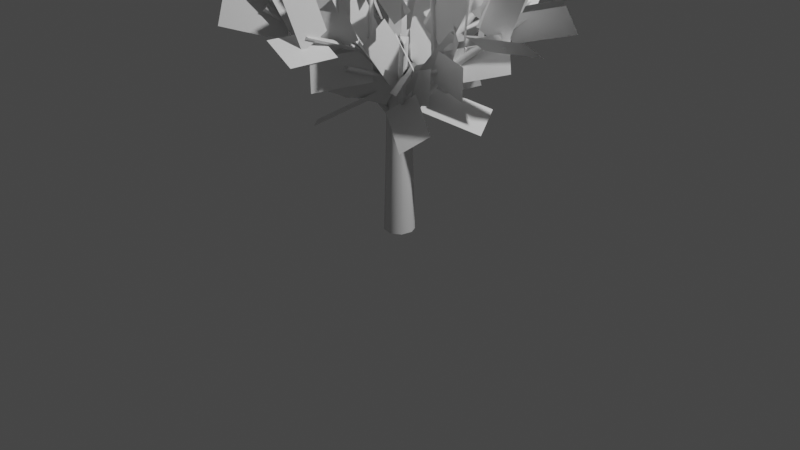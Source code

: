 # Source: tree.blend  (saved by Blender 3.6.14; exported with 4.5.12 LTS)
import bpy
from mathutils import Matrix  # noqa: F401  (used for matrix-valued properties, if any)

bpy.ops.wm.read_factory_settings(use_empty=True)
scene = bpy.context.scene
scene.name = 'Scene'

# ---- collections
col_collection = bpy.data.collections.new('Collection'); scene.collection.children.link(col_collection)

# ---- materials (node trees are filled in below, after node groups)
mat_material_002 = bpy.data.materials.new('Material.002')
mat_material_002.use_transparent_shadow = False
mat_material_002.roughness = 0.5

# ---- node groups
ng_auto_smooth = bpy.data.node_groups.new('Auto Smooth', 'GeometryNodeTree')
_s = ng_auto_smooth.interface.new_socket(name='Geometry', in_out='OUTPUT', socket_type='NodeSocketGeometry')
_s = ng_auto_smooth.interface.new_socket(name='Geometry', in_out='INPUT', socket_type='NodeSocketGeometry')
_s = ng_auto_smooth.interface.new_socket(name='Angle', in_out='INPUT', socket_type='NodeSocketFloat')
_s.subtype = 'ANGLE'
_s.min_value = 0.0
_s.max_value = 3.142
ng_auto_smooth.is_modifier = True
_N = ng_auto_smooth.nodes; _L = ng_auto_smooth.links
n0 = _N.new('NodeGroupOutput'); n0.name = 'Group Output'; n0.location = (480, -100)
n1 = _N.new('NodeGroupInput'); n1.name = 'Group Input'; n1.location = (-420, -300)
n2 = _N.new('NodeGroupInput'); n2.name = 'Group Input.001'; n2.location = (-60, -100)
n3 = _N.new('GeometryNodeSetShadeSmooth'); n3.name = 'Set Shade Smooth'; n3.location = (120, -100)
n3.domain = 'EDGE'
n4 = _N.new('GeometryNodeSetShadeSmooth'); n4.name = 'Set Shade Smooth.001'; n4.location = (300, -100)
n5 = _N.new('GeometryNodeInputMeshEdgeAngle'); n5.name = 'Edge Angle'; n5.location = (-420, -220)
n6 = _N.new('GeometryNodeInputEdgeSmooth'); n6.name = 'Is Edge Smooth'; n6.location = (-60, -160)
n7 = _N.new('GeometryNodeInputShadeSmooth'); n7.name = 'Is Face Smooth'; n7.location = (-240, -340)
n8 = _N.new('FunctionNodeBooleanMath'); n8.name = 'Boolean Math'; n8.location = (-60, -220)
n9 = _N.new('FunctionNodeCompare'); n9.name = 'Compare'; n9.location = (-240, -180)
n9.operation = 'LESS_EQUAL'
_L.new(n5.outputs[0], n9.inputs[0])
_L.new(n4.outputs[0], n0.inputs[0])
_L.new(n1.outputs[1], n9.inputs[1])
_L.new(n9.outputs[0], n8.inputs[0])
_L.new(n7.outputs[0], n8.inputs[1])
_L.new(n2.outputs[0], n3.inputs[0])
_L.new(n6.outputs[0], n3.inputs[1])
_L.new(n3.outputs[0], n4.inputs[0])
_L.new(n8.outputs[0], n3.inputs[2])
n0.is_active_output = True

# ---- material node trees
mat_material_002.use_nodes = True; mat_material_002.node_tree.nodes.clear()
_N = mat_material_002.node_tree.nodes; _L = mat_material_002.node_tree.links
n0 = _N.new('ShaderNodeBsdfPrincipled'); n0.name = 'Principled BSDF'; n0.location = (0, 300)
n0.distribution = 'GGX'
n0.subsurface_method = 'RANDOM_WALK_SKIN'
n0.inputs[3].default_value = 1.45
n0.inputs[27].default_value = (0.0, 0.0, 0.0, 1.0)
n0.inputs[28].default_value = 1.0
n1 = _N.new('ShaderNodeOutputMaterial'); n1.name = 'Material Output'; n1.location = (280, 300)
_L.new(n0.outputs[0], n1.inputs[0])
n1.is_active_output = True

# ---- world
world_world = bpy.data.worlds.new('World'); scene.world = world_world
world_world.use_nodes = True; world_world.node_tree.nodes.clear()
_N = world_world.node_tree.nodes; _L = world_world.node_tree.links
n0 = _N.new('ShaderNodeOutputWorld'); n0.name = 'World Output'; n0.location = (300, 300)
n1 = _N.new('ShaderNodeBackground'); n1.name = 'Background'; n1.location = (10, 300)
n1.inputs[0].default_value = (0.05088, 0.05088, 0.05088, 1.0)
_L.new(n1.outputs[0], n0.inputs[0])
n0.is_active_output = True
world_world.color = (0.05088, 0.05088, 0.05088)
world_world.use_sun_shadow = False
world_world.sun_shadow_jitter_overblur = 0.0

# ---- cameras
cam_camera = bpy.data.cameras.new('Camera')
cam_camera.clip_end = 100.0
cam_camera.ortho_scale = 7.314

# ---- lights
light_light = bpy.data.lights.new('Light', 'POINT')
light_light.transmission_factor = 0.0
light_light.energy = 1000.0
light_light.shadow_soft_size = 0.1
light_light.shadow_maximum_resolution = 0.006
light_light.use_absolute_resolution = True

# ---- meshes
me_cylinder_002 = bpy.data.meshes.new('Cylinder.002')
me_cylinder_002.from_pydata([(-0.07525, 1.086, -0.03502), (-0.6272, 1.89, -0.04085), (-0.01736, 1.127, -0.005835), (-0.5776, 1.924, 0.005837), (-0.06698, 1.092, 0.04085), (-0.6355, 1.884, 0.03502), (-0.438, 1.681, -0.03668), (-1.234, 2.245, -0.03668), (-1.198, 2.291, -0.0214), (-0.4283, 1.693, 0.0214), (-1.208, 2.278, 0.03668), (-0.464, 1.647, 0.03668), (-1.244, 2.232, 0.0214), (-0.4737, 1.635, -0.0214), (0.05225, 1.368, -0.04012), (0.6969, 2.099, -0.03668), (0.1015, 1.325, 1e-06), (0.7476, 2.054, 1e-06), (0.057, 1.364, 0.04085), (0.6926, 2.103, 0.03502), (0.4552, 1.814, -0.02982), (0.4455, 2.54, -0.02982), (0.5039, 1.817, 0.0), (0.4408, 2.539, 0.03036), (0.4599, 1.815, 0.03036), (0.3969, 2.537, 0.0), (0.5968, 1.925, -0.03181), (1.267, 2.2, -0.02727), (0.6067, 1.899, 0.01591), (1.285, 2.153, 0.0), (1.265, 2.204, 0.02603), (0.585, 1.955, 0.004337), (-0.7406, 1.916, -0.01591), (-0.8501, 2.46, -0.01591), (-0.7952, 2.463, -0.01591), (-0.8102, 2.462, 0.03037), (-0.7806, 1.914, 0.03037), (-0.7956, 1.913, -0.01591), (-0.2858, 1.484, -0.01591), (-0.3512, 2.035, -0.01591), (-0.2962, 2.033, -0.01591), (-0.3112, 2.034, 0.03037), (-0.3258, 1.485, 0.03037), (-0.3408, 1.485, -0.01591), (0.2843, 1.562, -0.02603), (0.7806, 1.804, -0.02727), (0.7976, 1.757, 0.0), (0.2829, 1.566, 0.02727), (0.7791, 1.808, 0.02603), (0.2658, 1.613, 0.0), (0.134, 1.089, 0.001365), (0.6224, 1.913, -0.1836), (0.06961, 1.126, -0.01717), (0.5986, 1.909, -0.2612), (0.1004, 1.092, -0.07253), (0.6583, 1.875, -0.2401), (0.4749, 1.681, -0.1314), (1.219, 2.245, -0.4134), (1.181, 2.291, -0.415), (0.4452, 1.693, -0.1823), (1.169, 2.278, -0.4728), (0.4732, 1.647, -0.2092), (1.208, 2.232, -0.4711), (0.5029, 1.635, -0.1584), (0.002293, 1.353, 0.05409), (-0.5807, 2.109, 0.252), (-0.04648, 1.328, 0.003917), (-0.6328, 2.06, 0.2717), (-0.6407, 2.074, 0.2081), (0.01585, 1.381, -0.003046), (-0.3629, 1.814, 0.1785), (-0.3169, 2.537, 0.1462), (-0.4215, 1.818, 0.1642), (-0.3684, 2.54, 0.1657), (-0.3707, 2.539, 0.1171), (-0.3845, 1.815, 0.1257), (-0.4895, 1.941, 0.2264), (-1.123, 2.2, 0.4636), (-0.5164, 1.895, 0.2048), (-1.149, 2.153, 0.4445), (-0.5124, 1.936, 0.1708), (-1.14, 2.204, 0.4132), (0.7505, 1.916, -0.258), (0.8529, 2.46, -0.2968), (0.8015, 2.463, -0.2774), (0.7992, 2.462, -0.3259), (0.7715, 1.914, -0.3155), (0.8019, 1.913, -0.2775), (0.3252, 1.484, -0.09695), (0.3864, 2.035, -0.1201), (0.3237, 2.033, -0.1304), (0.3462, 1.485, -0.1544), (0.3766, 1.485, -0.1164), (-0.2104, 1.555, 0.1059), (-0.6683, 1.816, 0.2793), (-0.6858, 1.764, 0.2859), (-0.6974, 1.778, 0.2408), (-0.214, 1.593, 0.05779), (-0.1929, 1.607, 0.09925), (0.04931, 1.112, 0.07404), (0.4622, 1.915, 0.4404), (0.09413, 1.117, 0.01227), (0.5192, 1.909, 0.3897), (0.1174, 1.077, 0.07278), (0.5247, 1.874, 0.4577), (0.3529, 1.664, 0.3519), (0.9165, 2.283, 0.8522), (0.3625, 1.697, 0.3028), (0.9673, 2.278, 0.8015), (0.4104, 1.664, 0.2885), (0.4009, 1.631, 0.3376), (0.9733, 2.225, 0.8565), (-0.04049, 1.339, -0.01298), (-0.5204, 2.069, -0.4434), (-0.01033, 1.328, -0.06403), (-0.4678, 2.071, -0.4993), (0.03236, 1.367, -0.04597), (-0.4523, 2.114, -0.4436), (0.002193, 1.377, 0.005081), (-0.3098, 1.814, -0.2663), (-0.2995, 2.539, -0.2563), (-0.3258, 1.817, -0.3211), (-0.2625, 2.54, -0.304), (-0.2728, 1.815, -0.3141), (-0.2465, 2.537, -0.2493), (-0.4101, 1.941, -0.3572), (-0.9094, 2.2, -0.8133), (-0.403, 1.895, -0.3911), (-0.9045, 2.153, -0.8456), (-0.3709, 1.936, -0.403), (-0.8725, 2.204, -0.8517), (0.5856, 1.916, 0.5265), (0.6667, 2.46, 0.6), (0.626, 2.463, 0.5631), (0.6682, 2.462, 0.5389), (0.6463, 1.914, 0.519), (0.6263, 1.913, 0.5634), (0.2486, 1.484, 0.221), (0.2971, 2.035, 0.265), (0.2563, 2.033, 0.228), (0.2985, 2.034, 0.2038), (0.3093, 1.485, 0.2136), (0.2894, 1.485, 0.258), (-0.1804, 1.566, -0.1525), (-0.5472, 1.808, -0.4866), (-0.5434, 1.757, -0.5184), (-0.1456, 1.562, -0.1929), (-0.5125, 1.804, -0.5271), (-0.1494, 1.614, -0.1612), (-0.05565, 1.086, 0.06891), (-0.3244, 1.915, 0.5095), (-0.000587, 1.127, 0.03467), (-0.2639, 1.909, 0.5561), (0.01343, 1.092, 0.1014), (-0.3296, 1.874, 0.5741), (-0.246, 1.681, 0.3777), (-0.659, 2.261, 1.043), (-0.6089, 2.295, 1.043), (-0.1913, 1.693, 0.3997), (-0.1969, 1.647, 0.4381), (-0.5859, 2.261, 1.088), (-0.636, 2.228, 1.088), (-0.2515, 1.635, 0.4162), (0.009267, 1.37, -0.03751), (0.3616, 2.071, -0.6183), (0.06783, 1.322, -0.06628), (0.4251, 2.067, -0.5847), (0.07274, 1.367, -0.003883), (0.3665, 2.115, -0.5559), (0.2444, 1.816, -0.408), (0.2093, 2.539, -0.3593), (0.2571, 2.541, -0.3683), (0.2921, 1.817, -0.3839), (0.2357, 2.537, -0.311), (0.2416, 1.813, -0.3511), (0.2955, 1.941, -0.4968), (0.6525, 2.174, -1.083), (0.3301, 1.895, -0.4963), (0.7048, 2.169, -1.053), (0.3478, 1.936, -0.4669), (0.6702, 2.215, -1.054), (-0.4017, 1.916, 0.6511), (-0.4476, 2.46, 0.7287), (-0.3971, 2.463, 0.6959), (-0.3539, 1.916, 0.6752), (-0.3998, 2.461, 0.7528), (-0.4045, 1.913, 0.708), (-0.1615, 1.484, 0.2597), (-0.1866, 2.034, 0.2985), (-0.1372, 2.033, 0.2699), (-0.1183, 1.484, 0.2912), (-0.1433, 2.034, 0.3299), (-0.1676, 1.485, 0.3197), (0.1375, 1.566, -0.2328), (0.3969, 1.808, -0.6558), (0.4288, 1.757, -0.658), (0.1837, 1.562, -0.2063), (0.4432, 1.804, -0.6293), (0.1519, 1.613, -0.204), (0.06013, 1.112, -0.07096), (-0.007009, 1.887, -0.6585), (-0.01713, 1.921, -0.6095), (-0.01984, 1.115, -0.05719), (-0.07627, 1.911, -0.6162), (0.01435, 1.077, -0.1148), (-0.06615, 1.878, -0.6652), (0.01822, 1.664, -0.4804), (-0.07128, 2.245, -1.258), (-0.02157, 1.697, -0.45), (-0.08268, 2.291, -1.221), (-0.1415, 2.278, -1.225), (-0.06689, 1.664, -0.4713), (-0.0271, 1.631, -0.5017), (-0.1301, 2.232, -1.262), (0.07309, 1.341, 0.05007), (0.1366, 2.067, 0.6978), (-0.006915, 1.337, 0.06342), (0.06486, 2.071, 0.7011), (0.02774, 1.381, 0.0102), (0.09593, 2.115, 0.6467), (0.09947, 1.815, 0.4238), (0.09734, 2.54, 0.4156), (0.08181, 1.818, 0.4742), (0.0439, 2.54, 0.417), (0.04255, 1.814, 0.4284), (0.06567, 2.536, 0.3643), (0.1189, 1.925, 0.5626), (0.1909, 2.186, 1.234), (0.07252, 1.899, 0.5775), (0.1445, 2.16, 1.249), (0.1326, 2.204, 1.233), (0.08171, 1.955, 0.5548), (-0.03938, 1.916, -0.7655), (-0.05104, 2.46, -0.8744), (-0.04519, 2.463, -0.8198), (-0.09279, 2.462, -0.8298), (-0.08964, 1.914, -0.8003), (-0.04523, 1.913, -0.8202), (0.01834, 1.484, -0.3218), (0.01467, 2.034, -0.3678), (-0.007114, 2.033, -0.3151), (-0.03511, 1.484, -0.3204), (-0.03879, 2.034, -0.3664), (-0.01333, 1.485, -0.3731), (0.08095, 1.566, 0.2509), (0.1326, 1.808, 0.7445), (0.1087, 1.757, 0.7656), (0.02811, 1.562, 0.2581), (0.07974, 1.804, 0.7516), (0.05202, 1.614, 0.2369), (0.0305, -0.1026, -0.1533), (0.0, 2.147, -0.09294), (0.1127, -0.1026, -0.1127), (0.06923, 2.147, -0.06923), (0.1533, -0.1026, -0.0305), (0.09294, 2.147, 0.0), (0.13, -0.1026, 0.08686), (0.06923, 2.147, 0.06923), (0.0305, -0.1026, 0.1533), (0.0, 2.147, 0.09294), (-0.08686, -0.1026, 0.13), (-0.06923, 2.147, 0.06923), (-0.1533, -0.1026, 0.0305), (-0.09294, 2.147, 0.0), (-0.1473, -0.1026, -0.061), (-0.08686, -0.1026, -0.13), (-0.06923, 2.147, -0.06923), (-0.4631, 1.537, -0.07538), (-0.2862, 1.731, 0.1216), (-0.7072, 2.044, -0.356), (-0.5303, 2.238, -0.159), (-0.3844, 1.966, -0.148), (-0.1643, 2.047, 0.08173), (-0.6599, 2.528, -0.08173), (-0.4398, 2.609, 0.148), (-0.2312, 1.259, -0.1464), (-0.235, 1.432, 0.1322), (-0.8189, 1.066, -0.03428), (-0.8228, 1.239, 0.2443), (-0.5017, 1.541, -0.1112), (-0.4101, 1.8, 0.06804), (-1.102, 1.723, -0.06804), (-1.01, 1.983, 0.1112), (-1.054, 1.957, 0.08185), (-0.9699, 2.239, -0.065), (-1.658, 2.129, 0.065), (-1.575, 2.41, -0.08185), (-1.007, 2.003, 0.1213), (-0.7424, 2.103, -0.04461), (-1.269, 2.569, 0.04461), (-1.004, 2.669, -0.1213), (-0.9088, 2.407, 0.06022), (-0.6713, 2.225, -0.07476), (-0.7294, 2.899, -0.2876), (-0.4919, 2.717, -0.4226), (0.3357, 2.064, 0.0), (0.6185, 1.898, 0.0), (0.6553, 2.606, 0.0), (0.938, 2.439, 0.0), (0.7306, 2.055, -0.1094), (0.9434, 1.932, 0.1084), (0.9151, 2.637, 0.03892), (1.128, 2.515, 0.2567), (1.013, 2.186, 0.0), (1.317, 2.061, 0.0), (1.253, 2.767, 0.0), (1.557, 2.642, 0.0), (0.1382, 1.585, -0.0588), (0.2134, 1.278, 0.02686), (0.6556, 1.793, 0.2321), (0.7308, 1.485, 0.3178), (0.4433, 1.899, -0.01189), (0.4405, 1.571, -0.01294), (1.032, 1.893, 0.208), (1.03, 1.565, 0.2069), (0.9978, 2.152, 0.1611), (0.995, 1.963, -0.107), (1.621, 2.219, 0.107), (1.618, 2.03, -0.1611), (-0.1571, 1.454, -0.164), (0.01835, 1.511, 0.1076), (-0.4273, 2.019, -0.1076), (-0.2518, 2.076, 0.164), (0.512, 1.537, -0.1041), (0.2768, 1.731, -0.2256), (0.8397, 2.044, 0.07185), (0.6046, 2.238, -0.04968), (0.4642, 1.966, -0.008339), (0.177, 2.047, -0.1452), (0.6984, 2.528, -0.1679), (0.4112, 2.609, -0.3048), (0.3203, 1.259, 0.04447), (0.2253, 1.432, -0.2175), (0.8303, 1.066, -0.2686), (0.7352, 1.239, -0.5305), (0.5608, 1.541, -0.08428), (0.4117, 1.8, -0.2195), (1.107, 1.723, -0.3372), (0.9578, 1.983, -0.4725), (1.009, 1.957, -0.4603), (0.9823, 2.239, -0.2933), (1.58, 2.129, -0.6587), (1.554, 2.41, -0.4917), (0.9515, 2.003, -0.4809), (0.7624, 2.103, -0.2318), (1.224, 2.569, -0.5019), (1.034, 2.669, -0.2528), (0.8809, 2.407, -0.3888), (0.7065, 2.225, -0.1784), (0.8363, 2.899, -1e-06), (0.6619, 2.717, 0.2104), (-0.2617, 2.064, 0.1083), (-0.5261, 1.898, 0.2084), (-0.5605, 2.606, 0.2215), (-0.825, 2.439, 0.3216), (-0.3252, 2.407, -0.03203), (-0.4686, 2.322, 0.2508), (-0.4184, 3.014, 0.1036), (-0.5618, 2.928, 0.3864), (-0.2223, 2.267, 0.09336), (-0.4911, 2.426, 0.1952), (0.0617, 2.818, -0.01417), (-0.2072, 2.976, 0.08765), (-0.5922, 2.055, 0.3505), (-0.8683, 1.932, 0.2222), (-0.8173, 2.637, 0.2771), (-1.093, 2.515, 0.1488), (-0.8952, 2.186, 0.3482), (-1.179, 2.061, 0.4557), (-1.12, 2.767, 0.4332), (-1.403, 2.642, 0.5407), (-0.05613, 1.585, 0.09333), (-0.1568, 1.278, 0.03986), (-0.643, 1.793, 0.004505), (-0.7437, 1.485, -0.04896), (-0.3581, 1.899, 0.1575), (-0.3551, 1.571, 0.1575), (-0.9868, 1.893, 0.1605), (-0.9838, 1.565, 0.1605), (-0.9379, 2.152, 0.1921), (-0.8403, 1.963, 0.4419), (-1.501, 2.219, 0.4633), (-1.404, 2.03, 0.713), (0.34, 1.537, 0.3841), (0.3412, 1.731, 0.1194), (0.3324, 2.044, 0.756), (0.3336, 2.238, 0.4913), (0.233, 1.966, 0.3851), (0.2242, 2.047, 0.06708), (0.4816, 2.528, 0.5211), (0.4728, 2.609, 0.203), (0.1205, 1.259, 0.281), (0.3105, 1.432, 0.07721), (0.6313, 1.066, 0.5927), (0.8213, 1.239, 0.3889), (0.3446, 1.541, 0.4366), (0.3971, 1.8, 0.2423), (0.8183, 1.723, 0.8078), (0.8709, 1.983, 0.6135), (0.8832, 1.957, 0.6643), (0.7225, 2.239, 0.7168), (1.32, 2.129, 1.083), (1.159, 2.41, 1.135), (0.5677, 2.103, 0.549), (0.7102, 2.669, 0.7817), (0.7614, 2.407, 0.5831), (0.4947, 2.225, 0.5235), (0.3949, 2.899, 0.7203), (0.1282, 2.717, 0.6607), (-0.2012, 2.064, -0.2082), (-0.4107, 1.898, -0.3981), (-0.438, 2.606, -0.4228), (-0.6475, 2.439, -0.6127), (-0.1052, 2.407, -0.3286), (-0.4222, 2.322, -0.3276), (-0.2683, 3.014, -0.3499), (-0.5854, 2.928, -0.3489), (0.1419, 2.013, 0.1029), (-0.04981, 2.215, -0.07094), (0.4286, 2.509, 0.3627), (0.2369, 2.711, 0.1889), (-0.5673, 2.055, -0.3923), (-0.5786, 1.932, -0.6965), (-0.6044, 2.637, -0.6261), (-0.6157, 2.515, -0.9304), (-0.7031, 2.186, -0.6631), (-0.9279, 2.061, -0.8669), (-0.8809, 2.767, -0.8243), (-1.106, 2.642, -1.028), (-0.09433, 1.585, -0.03194), (-0.09256, 1.278, -0.1459), (-0.2823, 1.793, -0.595), (-0.2805, 1.485, -0.709), (-0.2889, 1.899, -0.2716), (-0.2875, 1.571, -0.2689), (-0.5777, 1.893, -0.8301), (-0.5763, 1.565, -0.8274), (-0.5836, 2.152, -0.7722), (-0.7615, 1.963, -0.5716), (-1.081, 2.219, -1.15), (-1.259, 2.03, -0.9498), (-0.2921, 1.537, 0.3789), (-0.03181, 1.731, 0.3305), (-0.6588, 2.044, 0.4413), (-0.3985, 2.238, 0.3928), (-0.3131, 1.966, 0.274), (-0.002346, 2.047, 0.2057), (-0.4, 2.528, 0.5437), (-0.08924, 2.609, 0.4754), (-0.2319, 1.259, 0.144), (0.003893, 1.432, 0.2924), (-0.4423, 1.066, 0.7042), (-0.2065, 1.239, 0.8526), (-0.3428, 1.541, 0.3933), (-0.1421, 1.8, 0.4085), (-0.6185, 1.723, 0.9282), (-0.4178, 1.983, 0.9434), (-0.4654, 1.957, 0.965), (-0.5471, 2.239, 0.817), (-0.7947, 2.129, 1.473), (-0.8764, 2.41, 1.325), (-0.4076, 2.003, 0.9462), (-0.4113, 2.103, 0.6335), (-0.6095, 2.569, 1.13), (-0.6131, 2.669, 0.8171), (-0.4084, 2.407, 0.8301), (-0.4, 2.225, 0.557), (-0.6119, 2.899, 0.4959), (-0.6034, 2.717, 0.2227), (0.3246, 2.407, -0.192), (0.2642, 2.322, -0.5032), (0.3149, 3.014, -0.3562), (0.2545, 2.928, -0.6675), (0.3005, 2.055, -0.6578), (0.5972, 1.932, -0.726), (0.5232, 2.637, -0.7381), (0.8199, 2.515, -0.8063), (0.541, 2.186, -0.842), (0.6991, 2.061, -1.101), (0.666, 2.767, -1.047), (0.824, 2.642, -1.306), (0.0352, 1.585, -0.1257), (0.1475, 1.278, -0.1453), (0.553, 1.793, -0.4159), (0.6653, 1.485, -0.4355), (0.2341, 1.899, -0.3617), (0.2318, 1.571, -0.3599), (0.7286, 1.893, -0.7501), (0.7262, 1.565, -0.7483), (0.6706, 2.152, -0.745), (0.4402, 1.963, -0.8823), (0.9487, 2.219, -1.305), (0.7184, 2.03, -1.442), (-0.2084, 1.454, 0.07162), (0.1059, 1.548, 0.0835), (-0.301, 2.019, 0.3316), (0.0223, 2.076, 0.3233), (0.04933, 1.537, -0.4959), (-0.1276, 1.731, -0.299), (0.3023, 2.044, -0.7685), (0.1254, 2.238, -0.5717), (0.1076, 1.993, -0.4446), (-0.1206, 2.062, -0.2212), (0.03467, 2.528, -0.6923), (-0.1703, 2.609, -0.449), (0.1447, 1.259, -0.2729), (-0.1328, 1.432, -0.247), (-0.02944, 1.066, -0.8453), (-0.3069, 1.239, -0.8195), (0.08084, 1.541, -0.5381), (-0.08764, 1.8, -0.428), (-0.02603, 1.723, -1.13), (-0.1945, 1.983, -1.02), (-0.1699, 1.957, -1.066), (-0.01498, 2.239, -0.9987), (-0.2176, 2.129, -1.669), (-0.06264, 2.41, -1.602), (-0.2043, 2.003, -1.016), (-0.01103, 2.103, -0.7704), (-0.1559, 2.569, -1.285), (0.03736, 2.669, -1.039), (-0.133, 2.407, -0.9247), (0.02653, 2.225, -0.7028), (0.2319, 2.899, -0.7833), (0.3915, 2.717, -0.5615), (0.05947, 2.064, 0.3064), (0.08959, 1.898, 0.5876), (0.09351, 2.606, 0.6241), (0.1236, 2.439, 0.9053), (-0.09235, 2.407, 0.3324), (0.145, 2.322, 0.5426), (0.01532, 3.014, 0.4569), (0.2527, 2.928, 0.667), (0.2103, 2.055, 0.6874), (0.01646, 1.932, 0.9221), (0.08249, 2.637, 0.8867), (-0.1114, 2.515, 1.121), (0.1316, 2.186, 0.9799), (0.164, 2.061, 1.282), (0.1572, 2.767, 1.219), (0.1895, 2.642, 1.52), (0.01973, 1.278, 0.1877), (-0.1373, 1.793, 0.6492), (-0.2144, 1.485, 0.7331), (0.08275, 1.899, 0.4121), (0.08349, 1.571, 0.4092), (-0.07309, 1.893, 1.021), (-0.07235, 1.565, 1.018), (-0.03018, 2.152, 0.9819), (0.2361, 1.963, 0.9505), (0.08991, 2.219, 1.595), (0.3562, 2.03, 1.564), (0.17, 1.454, -0.2011), (-0.08136, 1.511, 0.002297)], [(403, 404)], [(1, 2, 0), (3, 4, 2), (1, 5, 3), (5, 0, 4), (2, 4, 0), (8, 9, 6), (9, 10, 11), (7, 12, 10), (12, 13, 11), (13, 7, 6), (6, 11, 13), (14, 17, 16), (17, 18, 16), (15, 19, 17), (19, 14, 18), (16, 18, 14), (20, 21, 22), (23, 24, 22), (21, 25, 23), (25, 20, 24), (22, 24, 20), (26, 29, 28), (30, 31, 28), (27, 30, 29), (27, 26, 31), (35, 36, 32), (33, 37, 36), (37, 33, 32), (32, 36, 37), (41, 42, 38), (39, 43, 42), (43, 39, 38), (38, 42, 43), (44, 46, 47), (48, 49, 47), (45, 48, 46), (49, 45, 44), (44, 47, 49), (50, 51, 52), (53, 54, 52), (51, 55, 53), (55, 50, 54), (52, 54, 50), (58, 59, 56), (59, 60, 61), (57, 62, 60), (62, 63, 61), (63, 57, 56), (56, 61, 63), (64, 67, 66), (68, 69, 66), (65, 64, 69), (70, 73, 72), (72, 74, 75), (71, 70, 75), (72, 75, 70), (76, 79, 78), (79, 80, 78), (77, 81, 79), (81, 76, 80), (78, 80, 76), (85, 86, 82), (83, 87, 86), (87, 83, 82), (82, 86, 87), (90, 91, 88), (89, 92, 91), (92, 89, 88), (88, 91, 92), (96, 97, 93), (94, 98, 97), (98, 94, 93), (93, 97, 98), (100, 101, 99), (102, 103, 101), (100, 104, 102), (104, 99, 103), (99, 101, 103), (105, 106, 107), (108, 109, 107), (109, 111, 110), (106, 111, 108), (111, 105, 110), (107, 109, 110), (113, 114, 112), (114, 115, 116), (113, 117, 115), (117, 118, 116), (118, 113, 112), (112, 116, 118), (119, 120, 121), (122, 123, 121), (120, 124, 122), (124, 119, 123), (121, 123, 119), (125, 128, 127), (128, 129, 127), (126, 130, 128), (130, 125, 129), (127, 129, 125), (134, 135, 131), (132, 136, 135), (136, 132, 131), (131, 135, 136), (140, 141, 137), (138, 142, 141), (142, 138, 137), (137, 141, 142), (145, 146, 143), (147, 148, 146), (144, 147, 145), (148, 144, 143), (143, 146, 148), (150, 151, 149), (152, 153, 151), (150, 154, 152), (154, 149, 153), (151, 153, 149), (157, 158, 155), (158, 160, 159), (156, 161, 157), (161, 162, 159), (162, 156, 155), (155, 159, 162), (164, 165, 163), (165, 166, 167), (164, 168, 166), (168, 163, 167), (165, 167, 163), (171, 172, 169), (173, 174, 172), (170, 173, 171), (174, 170, 169), (169, 172, 174), (175, 176, 177), (178, 179, 177), (176, 180, 178), (180, 175, 179), (177, 179, 175), (183, 184, 181), (185, 186, 184), (182, 185, 183), (186, 182, 181), (181, 184, 186), (187, 189, 190), (191, 192, 190), (188, 191, 189), (192, 188, 187), (187, 190, 192), (195, 196, 193), (197, 198, 196), (194, 197, 195), (198, 194, 193), (193, 196, 198), (201, 202, 199), (202, 205, 204), (200, 205, 203), (200, 199, 204), (199, 202, 204), (206, 209, 208), (210, 211, 208), (211, 213, 212), (207, 213, 210), (207, 206, 212), (208, 211, 212), (215, 216, 214), (216, 219, 218), (215, 219, 217), (219, 214, 218), (214, 216, 218), (221, 222, 220), (223, 224, 222), (221, 225, 223), (224, 225, 220), (222, 224, 220), (226, 227, 228), (230, 231, 228), (227, 230, 229), (227, 226, 231), (235, 236, 232), (233, 237, 236), (237, 233, 232), (232, 236, 237), (238, 240, 241), (242, 243, 241), (239, 242, 240), (243, 239, 238), (238, 241, 243), (246, 247, 244), (248, 249, 247), (245, 248, 246), (249, 245, 244), (244, 247, 249), (1, 3, 2), (3, 5, 4), (5, 1, 0), (6, 7, 8), (8, 10, 9), (11, 10, 12), (10, 8, 7), (12, 7, 13), (6, 9, 11), (14, 15, 17), (17, 19, 18), (19, 15, 14), (21, 23, 22), (23, 25, 24), (20, 25, 21), (26, 27, 29), (29, 30, 28), (30, 27, 31), (31, 26, 28), (32, 33, 34), (34, 35, 32), (35, 33, 36), (35, 34, 33), (38, 39, 40), (40, 41, 38), (41, 39, 42), (41, 40, 39), (44, 45, 46), (46, 48, 47), (48, 45, 49), (51, 53, 52), (53, 55, 54), (50, 55, 51), (56, 57, 58), (58, 60, 59), (61, 60, 62), (60, 58, 57), (62, 57, 63), (56, 59, 61), (64, 65, 67), (67, 68, 66), (68, 65, 69), (68, 67, 65), (69, 64, 66), (70, 71, 73), (73, 74, 72), (74, 71, 75), (74, 73, 71), (76, 77, 79), (79, 81, 80), (81, 77, 76), (82, 83, 84), (84, 85, 82), (85, 83, 86), (85, 84, 83), (88, 89, 90), (90, 89, 91), (93, 94, 95), (95, 96, 93), (96, 94, 97), (96, 95, 94), (100, 102, 101), (102, 104, 103), (104, 100, 99), (106, 108, 107), (109, 108, 111), (111, 106, 105), (110, 105, 107), (113, 115, 114), (116, 115, 117), (118, 117, 113), (112, 114, 116), (121, 120, 122), (122, 124, 123), (119, 124, 120), (125, 126, 128), (128, 130, 129), (130, 126, 125), (131, 132, 133), (133, 134, 131), (134, 132, 135), (134, 133, 132), (137, 138, 139), (139, 140, 137), (140, 138, 141), (140, 139, 138), (143, 144, 145), (145, 147, 146), (148, 147, 144), (150, 152, 151), (152, 154, 153), (154, 150, 149), (156, 157, 155), (158, 157, 160), (160, 161, 159), (161, 160, 157), (162, 161, 156), (155, 158, 159), (165, 164, 166), (167, 166, 168), (168, 164, 163), (170, 171, 169), (171, 173, 172), (174, 173, 170), (177, 176, 178), (178, 180, 179), (175, 180, 176), (181, 182, 183), (183, 185, 184), (186, 185, 182), (187, 188, 189), (189, 191, 190), (191, 188, 192), (193, 194, 195), (195, 197, 196), (198, 197, 194), (199, 200, 201), (201, 203, 202), (202, 203, 205), (203, 201, 200), (205, 200, 204), (206, 207, 209), (209, 210, 208), (211, 210, 213), (210, 209, 207), (213, 207, 212), (212, 206, 208), (215, 217, 216), (216, 217, 219), (219, 215, 214), (221, 223, 222), (224, 223, 225), (225, 221, 220), (228, 227, 229), (229, 230, 228), (230, 227, 231), (231, 226, 228), (232, 233, 234), (234, 235, 232), (235, 233, 236), (235, 234, 233), (238, 239, 240), (240, 242, 241), (242, 239, 243), (244, 245, 246), (246, 248, 247), (249, 248, 245), (251, 252, 250), (253, 254, 252), (255, 256, 254), (257, 258, 256), (259, 260, 258), (261, 262, 260), (263, 264, 262), (263, 265, 264), (261, 257, 253), (251, 250, 265), (250, 252, 254), (267, 270, 269), (271, 274, 272), (275, 277, 278), (279, 281, 282), (283, 284, 286), (287, 290, 289), (291, 292, 294), (295, 298, 296), (299, 301, 302), (303, 306, 305), (307, 310, 309), (311, 314, 312), (315, 318, 316), (319, 321, 322), (323, 326, 325), (327, 330, 328), (331, 333, 334), (335, 337, 338), (339, 340, 342), (343, 346, 345), (347, 348, 350), (351, 354, 352), (355, 356, 358), (359, 362, 360), (363, 366, 364), (367, 370, 368), (371, 372, 374), (375, 378, 376), (379, 381, 382), (383, 384, 386), (387, 390, 388), (391, 393, 394), (395, 397, 398), (399, 402, 401), (405, 406, 408), (409, 412, 411), (413, 414, 416), (417, 420, 419), (421, 424, 422), (425, 428, 427), (429, 432, 431), (433, 435, 436), (437, 439, 440), (442, 443, 441), (445, 448, 446), (449, 451, 452), (453, 456, 454), (457, 458, 460), (461, 462, 464), (465, 466, 468), (469, 470, 472), (473, 476, 474), (477, 478, 480), (481, 482, 484), (485, 488, 486), (489, 491, 492), (493, 496, 494), (497, 498, 500), (501, 504, 502), (505, 508, 506), (509, 511, 512), (513, 514, 516), (517, 520, 519), (521, 522, 524), (525, 527, 528), (529, 530, 532), (533, 535, 536), (537, 540, 538), (494, 543, 542), (544, 547, 545), (548, 550, 551), (552, 502, 553), (251, 253, 252), (253, 255, 254), (255, 257, 256), (257, 259, 258), (259, 261, 260), (261, 263, 262), (263, 266, 265), (253, 251, 266), (266, 263, 261), (261, 259, 257), (257, 255, 253), (253, 266, 261), (265, 266, 251), (265, 250, 254), (262, 264, 265), (260, 262, 265), (258, 260, 265), (254, 256, 258), (254, 258, 265), (267, 268, 270), (271, 273, 274), (275, 278, 276), (279, 282, 280), (283, 286, 285), (287, 288, 290), (291, 294, 293), (295, 297, 298), (299, 302, 300), (303, 304, 306), (307, 308, 310), (311, 313, 314), (315, 317, 318), (319, 322, 320), (323, 324, 326), (327, 329, 330), (331, 334, 332), (335, 338, 336), (339, 342, 341), (343, 344, 346), (347, 350, 349), (351, 353, 354), (355, 358, 357), (359, 361, 362), (363, 365, 366), (367, 369, 370), (371, 374, 373), (375, 377, 378), (379, 382, 380), (383, 386, 385), (387, 389, 390), (391, 394, 392), (395, 398, 396), (399, 400, 402), (405, 408, 407), (409, 410, 412), (413, 416, 415), (417, 418, 420), (421, 423, 424), (425, 426, 428), (429, 430, 432), (433, 436, 434), (437, 440, 438), (442, 444, 443), (445, 447, 448), (449, 452, 450), (453, 455, 456), (457, 460, 459), (461, 464, 463), (465, 468, 467), (469, 472, 471), (473, 475, 476), (477, 480, 479), (481, 484, 483), (485, 487, 488), (489, 492, 490), (493, 495, 496), (497, 500, 499), (501, 503, 504), (505, 507, 508), (509, 512, 510), (513, 516, 515), (517, 518, 520), (521, 524, 523), (525, 528, 526), (529, 532, 531), (533, 536, 534), (537, 539, 540), (494, 541, 543), (544, 546, 547), (548, 551, 549), (552, 501, 502)])
me_cylinder_002.polygons.foreach_set('use_smooth', [True] * 514)
_uv = me_cylinder_002.uv_layers.new(name='UVMap')
_uv.uv.foreach_set('vector', [0.9694, 0.9783, 0.8726, 0.02232, 0.9694, 0.02232, 0.8532, 0.9783, 0.7305, 0.02232, 0.8726, 0.02232, 0.1145, 0.9666, 0.09207, 0.8242, 0.2266, 0.8759, 0.7112, 0.9783, 0.5885, 0.02232, 0.7305, 0.02232, 0.2271, 0.9017, 0.115, 0.811, 0.09256, 0.9534, 0.8984, 0.9783, 0.8274, 0.02232, 0.9339, 0.02232, 0.8274, 0.02232, 0.7919, 0.9783, 0.7209, 0.02232, 0.1033, 0.9601, 0.06217, 0.8414, 0.1855, 0.8177, 0.6854, 0.9783, 0.6143, 0.02232, 0.7209, 0.02232, 0.6143, 0.02232, 0.5788, 0.9783, 0.5433, 0.02232, 0.186, 0.9599, 0.1038, 0.8175, 0.06266, 0.9362, 0.9694, 0.02232, 0.8629, 0.9783, 0.8629, 0.02232, 0.8629, 0.9783, 0.7305, 0.02232, 0.8629, 0.02232, 0.1033, 0.9601, 0.09207, 0.8242, 0.2266, 0.8889, 0.7112, 0.9783, 0.5788, 0.02232, 0.7305, 0.02232, 0.2271, 0.8887, 0.115, 0.811, 0.1038, 0.9599, 0.9694, 0.02232, 0.9339, 0.9783, 0.8629, 0.02232, 0.7822, 0.9783, 0.7305, 0.02232, 0.8629, 0.02232, 0.1855, 0.9601, 0.06217, 0.8889, 0.1743, 0.8112, 0.6499, 0.9783, 0.5788, 0.02232, 0.7305, 0.02232, 0.2271, 0.8887, 0.115, 0.811, 0.1038, 0.9599, 0.9694, 0.02232, 0.8629, 0.9783, 0.8294, 0.02232, 0.7112, 0.9783, 0.6595, 0.02232, 0.8294, 0.02232, 0.1033, 0.9601, 0.09207, 0.8242, 0.2266, 0.8889, 0.5788, 0.9783, 0.5433, 0.02232, 0.6595, 0.02232, 0.7821, 0.9783, 0.7306, 0.02232, 0.9004, 0.02232, 0.6123, 0.9783, 0.6143, 0.02232, 0.7306, 0.02232, 0.6143, 0.02232, 0.6123, 0.9783, 0.5433, 0.02232, 0.1989, 0.9226, 0.1151, 0.811, 0.06266, 0.9362, 0.7821, 0.9783, 0.7306, 0.02232, 0.9004, 0.02232, 0.6123, 0.9783, 0.6143, 0.02232, 0.7306, 0.02232, 0.6143, 0.02232, 0.6123, 0.9783, 0.5433, 0.02232, 0.1989, 0.9226, 0.115, 0.811, 0.06266, 0.9362, 0.9243, 0.02232, 0.8629, 0.9783, 0.7918, 0.02232, 0.7112, 0.9783, 0.6499, 0.02232, 0.7918, 0.02232, 0.1034, 0.9601, 0.09213, 0.8241, 0.2266, 0.8889, 0.6499, 0.02232, 0.5788, 0.9783, 0.5433, 0.02232, 0.1972, 0.9535, 0.1859, 0.8175, 0.06266, 0.8887, 0.9694, 0.02232, 0.9339, 0.9783, 0.8629, 0.02232, 0.7822, 0.9783, 0.7305, 0.02232, 0.8629, 0.02232, 0.1855, 0.9601, 0.06217, 0.8889, 0.1743, 0.8112, 0.6499, 0.9783, 0.5788, 0.02232, 0.7305, 0.02232, 0.2271, 0.8887, 0.115, 0.811, 0.1038, 0.9599, 0.8984, 0.9783, 0.8274, 0.02232, 0.9339, 0.02232, 0.8274, 0.02232, 0.7919, 0.9783, 0.7209, 0.02232, 0.1033, 0.9601, 0.06217, 0.8414, 0.1855, 0.8177, 0.6854, 0.9783, 0.6143, 0.02232, 0.7209, 0.02232, 0.6143, 0.02232, 0.5788, 0.9783, 0.5433, 0.02232, 0.186, 0.9599, 0.1038, 0.8175, 0.06266, 0.9362, 0.9694, 0.02232, 0.8984, 0.9783, 0.8294, 0.02232, 0.7822, 0.9783, 0.6595, 0.02232, 0.8294, 0.02232, 0.6123, 0.9783, 0.5433, 0.02232, 0.6595, 0.02232, 0.9694, 0.02232, 0.8984, 0.9783, 0.8532, 0.02232, 0.8532, 0.02232, 0.7822, 0.9783, 0.7209, 0.02232, 0.6123, 0.9783, 0.5788, 0.02232, 0.7209, 0.02232, 0.2271, 0.8758, 0.1038, 0.8175, 0.1038, 0.9599, 0.9694, 0.02232, 0.8629, 0.9783, 0.8629, 0.02232, 0.8629, 0.9783, 0.7305, 0.02232, 0.8629, 0.02232, 0.1033, 0.9601, 0.09207, 0.8242, 0.2266, 0.8889, 0.7112, 0.9783, 0.5788, 0.02232, 0.7305, 0.02232, 0.2271, 0.8887, 0.115, 0.811, 0.1038, 0.9599, 0.7821, 0.9783, 0.7306, 0.02232, 0.9004, 0.02232, 0.6123, 0.9783, 0.6143, 0.02232, 0.7306, 0.02232, 0.6143, 0.02232, 0.6123, 0.9783, 0.5433, 0.02232, 0.1989, 0.9226, 0.115, 0.811, 0.06266, 0.9362, 0.8261, 0.9783, 0.7306, 0.02232, 0.9004, 0.02232, 0.6123, 0.9783, 0.6143, 0.02232, 0.7306, 0.02232, 0.6143, 0.02232, 0.6123, 0.9783, 0.5433, 0.02232, 0.1989, 0.9226, 0.115, 0.811, 0.06266, 0.9362, 0.7821, 0.9783, 0.7306, 0.02232, 0.9004, 0.02232, 0.6123, 0.9783, 0.6143, 0.02232, 0.7306, 0.02232, 0.6143, 0.02232, 0.6123, 0.9783, 0.5433, 0.02232, 0.1989, 0.9226, 0.115, 0.811, 0.06266, 0.9362, 0.9242, 0.9783, 0.8015, 0.02232, 0.9436, 0.02232, 0.7822, 0.9783, 0.6595, 0.02232, 0.8015, 0.02232, 0.1967, 0.9536, 0.06217, 0.9018, 0.1743, 0.8112, 0.6402, 0.9783, 0.5433, 0.02232, 0.6595, 0.02232, 0.1748, 0.9664, 0.1972, 0.824, 0.06266, 0.8758, 0.9694, 0.02232, 0.9242, 0.9783, 0.8629, 0.02232, 0.7919, 0.9783, 0.7564, 0.02232, 0.8629, 0.02232, 0.7564, 0.02232, 0.6499, 0.9783, 0.6499, 0.02232, 0.1967, 0.9536, 0.06217, 0.8889, 0.1855, 0.8177, 0.6499, 0.9783, 0.5433, 0.02232, 0.6499, 0.02232, 0.2271, 0.8887, 0.1449, 0.7938, 0.06266, 0.8887, 0.9339, 0.9783, 0.8274, 0.02232, 0.9339, 0.02232, 0.8274, 0.02232, 0.7919, 0.9783, 0.7209, 0.02232, 0.1855, 0.9601, 0.06217, 0.8759, 0.1855, 0.8177, 0.6595, 0.9783, 0.6143, 0.02232, 0.7209, 0.02232, 0.6143, 0.02232, 0.5433, 0.9783, 0.5433, 0.02232, 0.186, 0.9599, 0.1038, 0.8175, 0.06266, 0.9362, 0.9694, 0.02232, 0.9436, 0.9783, 0.8629, 0.02232, 0.7919, 0.9783, 0.7305, 0.02232, 0.8629, 0.02232, 0.1743, 0.9666, 0.06217, 0.8889, 0.1855, 0.8177, 0.6498, 0.9783, 0.5788, 0.02232, 0.7305, 0.02232, 0.2271, 0.8887, 0.115, 0.811, 0.1038, 0.9599, 0.9694, 0.02232, 0.8629, 0.9783, 0.8629, 0.02232, 0.8629, 0.9783, 0.7305, 0.02232, 0.8629, 0.02232, 0.1033, 0.9601, 0.09207, 0.8242, 0.2266, 0.8889, 0.7112, 0.9783, 0.5788, 0.02232, 0.7305, 0.02232, 0.2271, 0.8887, 0.115, 0.811, 0.1038, 0.9599, 0.7821, 0.9783, 0.7306, 0.02232, 0.9004, 0.02232, 0.6123, 0.9783, 0.6143, 0.02232, 0.7306, 0.02232, 0.6143, 0.02232, 0.6123, 0.9783, 0.5433, 0.02232, 0.1989, 0.9226, 0.115, 0.811, 0.06266, 0.9362, 0.7821, 0.9783, 0.7306, 0.02232, 0.9004, 0.02232, 0.6123, 0.9783, 0.6143, 0.02232, 0.7306, 0.02232, 0.6143, 0.02232, 0.6123, 0.9783, 0.5433, 0.02232, 0.1989, 0.9226, 0.115, 0.811, 0.06266, 0.9362, 0.8629, 0.9783, 0.8015, 0.02232, 0.9339, 0.02232, 0.7209, 0.9783, 0.6499, 0.02232, 0.8015, 0.02232, 0.09213, 0.9537, 0.1034, 0.8176, 0.2266, 0.8889, 0.6499, 0.02232, 0.5885, 0.9783, 0.5433, 0.02232, 0.1859, 0.96, 0.1972, 0.8239, 0.06266, 0.8887, 0.9242, 0.9783, 0.8726, 0.02232, 0.9694, 0.02232, 0.7822, 0.9783, 0.7305, 0.02232, 0.8726, 0.02232, 0.1967, 0.9536, 0.06217, 0.9018, 0.1743, 0.8112, 0.6402, 0.9783, 0.5885, 0.02232, 0.7305, 0.02232, 0.2271, 0.9017, 0.115, 0.811, 0.09256, 0.9534, 0.8629, 0.9783, 0.8274, 0.02232, 0.9339, 0.02232, 0.8274, 0.02232, 0.7564, 0.9783, 0.7209, 0.02232, 0.1444, 0.9838, 0.06217, 0.8889, 0.2266, 0.8889, 0.6499, 0.9783, 0.6143, 0.02232, 0.7209, 0.02232, 0.6143, 0.02232, 0.5433, 0.9783, 0.5433, 0.02232, 0.186, 0.9599, 0.1038, 0.8175, 0.06266, 0.9362, 0.9339, 0.9783, 0.8629, 0.02232, 0.9694, 0.02232, 0.8629, 0.02232, 0.8015, 0.9783, 0.7209, 0.02232, 0.1855, 0.9601, 0.06217, 0.8889, 0.1967, 0.8242, 0.6499, 0.9783, 0.5885, 0.02232, 0.7209, 0.02232, 0.2271, 0.8887, 0.1038, 0.8175, 0.09256, 0.9534, 0.8532, 0.9783, 0.8015, 0.02232, 0.9339, 0.02232, 0.6833, 0.9783, 0.6499, 0.02232, 0.8015, 0.02232, 0.1444, 0.9838, 0.08803, 0.859, 0.2266, 0.8759, 0.6499, 0.02232, 0.5433, 0.9783, 0.5433, 0.02232, 0.186, 0.9599, 0.1972, 0.824, 0.06266, 0.8887, 0.9694, 0.02232, 0.9436, 0.9783, 0.8629, 0.02232, 0.7919, 0.9783, 0.7305, 0.02232, 0.8629, 0.02232, 0.1743, 0.9666, 0.06217, 0.8889, 0.1855, 0.8177, 0.6499, 0.9783, 0.5788, 0.02232, 0.7305, 0.02232, 0.2271, 0.8887, 0.115, 0.811, 0.1038, 0.9599, 0.8629, 0.9783, 0.8015, 0.02232, 0.9339, 0.02232, 0.7209, 0.9783, 0.6499, 0.02232, 0.8015, 0.02232, 0.09213, 0.9537, 0.1034, 0.8176, 0.2266, 0.8889, 0.6499, 0.02232, 0.5885, 0.9783, 0.5433, 0.02232, 0.1859, 0.96, 0.1972, 0.8239, 0.06266, 0.8887, 0.9243, 0.02232, 0.8629, 0.9783, 0.7918, 0.02232, 0.7112, 0.9783, 0.6498, 0.02232, 0.7918, 0.02232, 0.1034, 0.9601, 0.09213, 0.8241, 0.2266, 0.8889, 0.6498, 0.02232, 0.5788, 0.9783, 0.5433, 0.02232, 0.1972, 0.9535, 0.1859, 0.8175, 0.06266, 0.8887, 0.8629, 0.9783, 0.8015, 0.02232, 0.9339, 0.02232, 0.7209, 0.9783, 0.6499, 0.02232, 0.8015, 0.02232, 0.09213, 0.9537, 0.1034, 0.8176, 0.2266, 0.8889, 0.6499, 0.02232, 0.5885, 0.9783, 0.5433, 0.02232, 0.1859, 0.96, 0.1972, 0.8239, 0.06266, 0.8887, 0.8984, 0.9783, 0.7919, 0.02232, 0.9436, 0.02232, 0.7919, 0.02232, 0.6854, 0.9783, 0.6499, 0.02232, 0.1033, 0.9601, 0.06217, 0.8414, 0.1855, 0.8177, 0.5788, 0.9783, 0.5433, 0.02232, 0.6499, 0.02232, 0.1748, 0.9664, 0.186, 0.8175, 0.06266, 0.8887, 0.9694, 0.02232, 0.8984, 0.9783, 0.8629, 0.02232, 0.7919, 0.9783, 0.7564, 0.02232, 0.8629, 0.02232, 0.7564, 0.02232, 0.6854, 0.9783, 0.6499, 0.02232, 0.1033, 0.9601, 0.06217, 0.8414, 0.1855, 0.8177, 0.5788, 0.9783, 0.5433, 0.02232, 0.6499, 0.02232, 0.2271, 0.8887, 0.1449, 0.7938, 0.06266, 0.8887, 0.9242, 0.9783, 0.7919, 0.02232, 0.9436, 0.02232, 0.7919, 0.02232, 0.6499, 0.9783, 0.6499, 0.02232, 0.1967, 0.9536, 0.06217, 0.8889, 0.1855, 0.8177, 0.6499, 0.9783, 0.5433, 0.02232, 0.6499, 0.02232, 0.1748, 0.9664, 0.186, 0.8175, 0.06266, 0.8887, 0.9242, 0.9783, 0.8726, 0.02232, 0.9694, 0.02232, 0.7919, 0.9783, 0.7209, 0.02232, 0.8726, 0.02232, 0.1967, 0.9536, 0.06217, 0.8889, 0.1855, 0.8177, 0.7209, 0.02232, 0.6499, 0.9783, 0.5788, 0.02232, 0.2271, 0.9017, 0.1038, 0.8175, 0.1038, 0.9599, 0.9694, 0.02232, 0.9339, 0.9783, 0.8294, 0.02232, 0.7112, 0.9783, 0.6595, 0.02232, 0.8294, 0.02232, 0.1467, 0.9526, 0.09207, 0.8242, 0.2266, 0.8414, 0.5657, 0.9783, 0.5433, 0.02232, 0.6595, 0.02232, 0.7821, 0.9783, 0.7306, 0.02232, 0.9004, 0.02232, 0.6123, 0.9783, 0.6143, 0.02232, 0.7306, 0.02232, 0.6143, 0.02232, 0.6123, 0.9783, 0.5433, 0.02232, 0.1989, 0.9226, 0.115, 0.811, 0.06266, 0.9362, 0.9243, 0.02232, 0.8629, 0.9783, 0.7918, 0.02232, 0.7112, 0.9783, 0.6499, 0.02232, 0.7918, 0.02232, 0.1034, 0.9601, 0.09213, 0.8241, 0.2266, 0.8889, 0.6499, 0.02232, 0.5788, 0.9783, 0.5433, 0.02232, 0.1972, 0.9535, 0.1859, 0.8175, 0.06266, 0.8887, 0.8629, 0.9783, 0.8015, 0.02232, 0.9339, 0.02232, 0.7209, 0.9783, 0.6499, 0.02232, 0.8015, 0.02232, 0.09213, 0.9537, 0.1034, 0.8176, 0.2266, 0.8889, 0.6499, 0.02232, 0.5885, 0.9783, 0.5433, 0.02232, 0.1859, 0.96, 0.1972, 0.8239, 0.06266, 0.8887, 0.9694, 0.9783, 0.8532, 0.9783, 0.8726, 0.02232, 0.8532, 0.9783, 0.7112, 0.9783, 0.7305, 0.02232, 0.7112, 0.9783, 0.5692, 0.9783, 0.5885, 0.02232, 0.9339, 0.02232, 0.9694, 0.9783, 0.8984, 0.9783, 0.8984, 0.9783, 0.7919, 0.9783, 0.8274, 0.02232, 0.7209, 0.02232, 0.7919, 0.9783, 0.6854, 0.9783, 0.1855, 0.8177, 0.2266, 0.9364, 0.1033, 0.9601, 0.6854, 0.9783, 0.5788, 0.9783, 0.6143, 0.02232, 0.186, 0.9599, 0.2271, 0.8412, 0.1038, 0.8175, 0.9694, 0.02232, 0.9694, 0.9783, 0.8629, 0.9783, 0.8629, 0.9783, 0.7112, 0.9783, 0.7305, 0.02232, 0.7112, 0.9783, 0.5788, 0.9783, 0.5788, 0.02232, 0.9339, 0.9783, 0.7822, 0.9783, 0.8629, 0.02232, 0.7822, 0.9783, 0.6499, 0.9783, 0.7305, 0.02232, 0.5788, 0.02232, 0.6499, 0.9783, 0.5433, 0.9783, 0.9694, 0.02232, 0.9694, 0.9783, 0.8629, 0.9783, 0.8629, 0.9783, 0.7112, 0.9783, 0.8294, 0.02232, 0.7112, 0.9783, 0.5788, 0.9783, 0.6595, 0.02232, 0.06266, 0.8758, 0.1449, 0.9837, 0.2013, 0.8589, 0.9004, 0.02232, 0.9694, 0.9783, 0.8984, 0.9783, 0.8984, 0.9783, 0.7821, 0.9783, 0.9004, 0.02232, 0.7821, 0.9783, 0.6123, 0.9783, 0.7306, 0.02232, 0.1742, 0.8112, 0.2266, 0.9364, 0.0904, 0.9228, 0.9004, 0.02232, 0.9694, 0.9783, 0.8984, 0.9783, 0.8984, 0.9783, 0.7821, 0.9783, 0.9004, 0.02232, 0.7821, 0.9783, 0.6123, 0.9783, 0.7306, 0.02232, 0.1742, 0.8112, 0.2266, 0.9364, 0.0904, 0.9228, 0.9243, 0.02232, 0.9694, 0.9783, 0.8629, 0.9783, 0.8629, 0.9783, 0.7112, 0.9783, 0.7918, 0.02232, 0.7112, 0.9783, 0.5788, 0.9783, 0.6499, 0.02232, 0.9339, 0.9783, 0.7822, 0.9783, 0.8629, 0.02232, 0.7822, 0.9783, 0.6499, 0.9783, 0.7305, 0.02232, 0.5788, 0.02232, 0.6499, 0.9783, 0.5433, 0.9783, 0.9339, 0.02232, 0.9694, 0.9783, 0.8984, 0.9783, 0.8984, 0.9783, 0.7919, 0.9783, 0.8274, 0.02232, 0.7209, 0.02232, 0.7919, 0.9783, 0.6854, 0.9783, 0.1855, 0.8177, 0.2266, 0.9364, 0.1033, 0.9601, 0.6854, 0.9783, 0.5788, 0.9783, 0.6143, 0.02232, 0.186, 0.9599, 0.2271, 0.8412, 0.1038, 0.8175, 0.9694, 0.02232, 0.9694, 0.9783, 0.8984, 0.9783, 0.8984, 0.9783, 0.7822, 0.9783, 0.8294, 0.02232, 0.7822, 0.9783, 0.6123, 0.9783, 0.6595, 0.02232, 0.1743, 0.8112, 0.2266, 0.9364, 0.09036, 0.9228, 0.06266, 0.8758, 0.1449, 0.9837, 0.2013, 0.8589, 0.9694, 0.02232, 0.9694, 0.9783, 0.8984, 0.9783, 0.8984, 0.9783, 0.7822, 0.9783, 0.8532, 0.02232, 0.7822, 0.9783, 0.6123, 0.9783, 0.7209, 0.02232, 0.1743, 0.8112, 0.2266, 0.9364, 0.09036, 0.9228, 0.9694, 0.02232, 0.9694, 0.9783, 0.8629, 0.9783, 0.8629, 0.9783, 0.7112, 0.9783, 0.7305, 0.02232, 0.7112, 0.9783, 0.5788, 0.9783, 0.5788, 0.02232, 0.9004, 0.02232, 0.9694, 0.9783, 0.8984, 0.9783, 0.8984, 0.9783, 0.7821, 0.9783, 0.9004, 0.02232, 0.7821, 0.9783, 0.6123, 0.9783, 0.7306, 0.02232, 0.1742, 0.8112, 0.2266, 0.9364, 0.0904, 0.9228, 0.9004, 0.02232, 0.9694, 0.9783, 0.8261, 0.9783, 0.8261, 0.9783, 0.6123, 0.9783, 0.7306, 0.02232, 0.9004, 0.02232, 0.9694, 0.9783, 0.8984, 0.9783, 0.8984, 0.9783, 0.7821, 0.9783, 0.9004, 0.02232, 0.7821, 0.9783, 0.6123, 0.9783, 0.7306, 0.02232, 0.1742, 0.8112, 0.2266, 0.9364, 0.0904, 0.9228, 0.9242, 0.9783, 0.7822, 0.9783, 0.8015, 0.02232, 0.7822, 0.9783, 0.6402, 0.9783, 0.6595, 0.02232, 0.6402, 0.9783, 0.5433, 0.9783, 0.5433, 0.02232, 0.9242, 0.9783, 0.7919, 0.9783, 0.8629, 0.02232, 0.7564, 0.02232, 0.7919, 0.9783, 0.6499, 0.9783, 0.6499, 0.9783, 0.5433, 0.9783, 0.5433, 0.02232, 0.06266, 0.8887, 0.1449, 0.9837, 0.2271, 0.8887, 0.9339, 0.9783, 0.7919, 0.9783, 0.8274, 0.02232, 0.7209, 0.02232, 0.7919, 0.9783, 0.6595, 0.9783, 0.6143, 0.02232, 0.6595, 0.9783, 0.5433, 0.9783, 0.186, 0.9599, 0.2271, 0.8412, 0.1038, 0.8175, 0.8629, 0.02232, 0.9436, 0.9783, 0.7919, 0.9783, 0.7919, 0.9783, 0.6498, 0.9783, 0.7305, 0.02232, 0.5788, 0.02232, 0.6498, 0.9783, 0.5433, 0.9783, 0.9694, 0.02232, 0.9694, 0.9783, 0.8629, 0.9783, 0.8629, 0.9783, 0.7112, 0.9783, 0.7305, 0.02232, 0.7112, 0.9783, 0.5788, 0.9783, 0.5788, 0.02232, 0.9004, 0.02232, 0.9694, 0.9783, 0.8984, 0.9783, 0.8984, 0.9783, 0.7821, 0.9783, 0.9004, 0.02232, 0.7821, 0.9783, 0.6123, 0.9783, 0.7306, 0.02232, 0.1742, 0.8112, 0.2266, 0.9364, 0.0904, 0.9228, 0.9004, 0.02232, 0.9694, 0.9783, 0.8984, 0.9783, 0.8984, 0.9783, 0.7821, 0.9783, 0.9004, 0.02232, 0.7821, 0.9783, 0.6123, 0.9783, 0.7306, 0.02232, 0.1742, 0.8112, 0.2266, 0.9364, 0.0904, 0.9228, 0.9339, 0.02232, 0.9694, 0.9783, 0.8629, 0.9783, 0.8629, 0.9783, 0.7209, 0.9783, 0.8015, 0.02232, 0.6499, 0.02232, 0.7209, 0.9783, 0.5885, 0.9783, 0.9242, 0.9783, 0.7822, 0.9783, 0.8726, 0.02232, 0.7822, 0.9783, 0.6402, 0.9783, 0.7305, 0.02232, 0.6402, 0.9783, 0.5433, 0.9783, 0.5885, 0.02232, 0.9694, 0.9783, 0.8629, 0.9783, 0.9339, 0.02232, 0.8274, 0.02232, 0.8629, 0.9783, 0.7564, 0.9783, 0.7564, 0.9783, 0.6499, 0.9783, 0.7209, 0.02232, 0.06217, 0.8889, 0.1444, 0.7939, 0.2266, 0.8889, 0.6143, 0.02232, 0.6499, 0.9783, 0.5433, 0.9783, 0.186, 0.9599, 0.2271, 0.8412, 0.1038, 0.8175, 0.8629, 0.02232, 0.9339, 0.9783, 0.8015, 0.9783, 0.7209, 0.02232, 0.8015, 0.9783, 0.6499, 0.9783, 0.6499, 0.9783, 0.5433, 0.9783, 0.5885, 0.02232, 0.9694, 0.9783, 0.8532, 0.9783, 0.9339, 0.02232, 0.8532, 0.9783, 0.6833, 0.9783, 0.8015, 0.02232, 0.6499, 0.02232, 0.6833, 0.9783, 0.5433, 0.9783, 0.8629, 0.02232, 0.9436, 0.9783, 0.7919, 0.9783, 0.7919, 0.9783, 0.6499, 0.9783, 0.7305, 0.02232, 0.5788, 0.02232, 0.6499, 0.9783, 0.5433, 0.9783, 0.9339, 0.02232, 0.9694, 0.9783, 0.8629, 0.9783, 0.8629, 0.9783, 0.7209, 0.9783, 0.8015, 0.02232, 0.6499, 0.02232, 0.7209, 0.9783, 0.5885, 0.9783, 0.9243, 0.02232, 0.9694, 0.9783, 0.8629, 0.9783, 0.8629, 0.9783, 0.7112, 0.9783, 0.7918, 0.02232, 0.7112, 0.9783, 0.5788, 0.9783, 0.6498, 0.02232, 0.9339, 0.02232, 0.9694, 0.9783, 0.8629, 0.9783, 0.8629, 0.9783, 0.7209, 0.9783, 0.8015, 0.02232, 0.6499, 0.02232, 0.7209, 0.9783, 0.5885, 0.9783, 0.9436, 0.02232, 0.9694, 0.9783, 0.8984, 0.9783, 0.8984, 0.9783, 0.7919, 0.9783, 0.7919, 0.02232, 0.7919, 0.02232, 0.7919, 0.9783, 0.6854, 0.9783, 0.1855, 0.8177, 0.2266, 0.9364, 0.1033, 0.9601, 0.6854, 0.9783, 0.5788, 0.9783, 0.6499, 0.02232, 0.9694, 0.02232, 0.9694, 0.9783, 0.8984, 0.9783, 0.8984, 0.9783, 0.7919, 0.9783, 0.8629, 0.02232, 0.7564, 0.02232, 0.7919, 0.9783, 0.6854, 0.9783, 0.1855, 0.8177, 0.2266, 0.9364, 0.1033, 0.9601, 0.6854, 0.9783, 0.5788, 0.9783, 0.6499, 0.02232, 0.06266, 0.8887, 0.1449, 0.9837, 0.2271, 0.8887, 0.9242, 0.9783, 0.7919, 0.9783, 0.7919, 0.02232, 0.7919, 0.02232, 0.7919, 0.9783, 0.6499, 0.9783, 0.6499, 0.9783, 0.5433, 0.9783, 0.5433, 0.02232, 0.9242, 0.9783, 0.7919, 0.9783, 0.8726, 0.02232, 0.7209, 0.02232, 0.7919, 0.9783, 0.6499, 0.9783, 0.6499, 0.9783, 0.5433, 0.9783, 0.5788, 0.02232, 0.8294, 0.02232, 0.9339, 0.9783, 0.8274, 0.9783, 0.8274, 0.9783, 0.7112, 0.9783, 0.8294, 0.02232, 0.7112, 0.9783, 0.5657, 0.9783, 0.6595, 0.02232, 0.06266, 0.8758, 0.1449, 0.9837, 0.2013, 0.8589, 0.9004, 0.02232, 0.9694, 0.9783, 0.8984, 0.9783, 0.8984, 0.9783, 0.7821, 0.9783, 0.9004, 0.02232, 0.7821, 0.9783, 0.6123, 0.9783, 0.7306, 0.02232, 0.1742, 0.8112, 0.2266, 0.9364, 0.0904, 0.9228, 0.9243, 0.02232, 0.9694, 0.9783, 0.8629, 0.9783, 0.8629, 0.9783, 0.7112, 0.9783, 0.7918, 0.02232, 0.7112, 0.9783, 0.5788, 0.9783, 0.6499, 0.02232, 0.9339, 0.02232, 0.9694, 0.9783, 0.8629, 0.9783, 0.8629, 0.9783, 0.7209, 0.9783, 0.8015, 0.02232, 0.6499, 0.02232, 0.7209, 0.9783, 0.5885, 0.9783, 0.9428, 0.9783, 0.9161, 0.02232, 0.9428, 0.02232, 0.9161, 0.9783, 0.8895, 0.02232, 0.9161, 0.02232, 0.8629, 0.9783, 0.8362, 0.02232, 0.8629, 0.02232, 0.8096, 0.9783, 0.783, 0.02232, 0.8096, 0.02232, 0.7564, 0.9783, 0.7297, 0.02232, 0.7564, 0.02232, 0.7031, 0.9783, 0.6765, 0.02232, 0.7031, 0.02232, 0.6499, 0.9783, 0.6232, 0.02232, 0.6499, 0.02232, 0.6232, 0.9783, 0.5966, 0.02232, 0.6232, 0.02232, 0.07726, 0.8218, 0.2115, 0.8218, 0.2115, 0.956, 0.57, 0.9783, 0.5433, 0.02232, 0.57, 0.02232, 0.9428, 0.02232, 0.9161, 0.02232, 0.8629, 0.02232, 0.1573, 0.005946, 0.5164, 0.7874, 0.1573, 0.7874, 0.1573, 0.005946, 0.5164, 0.7874, 0.5164, 0.005946, 0.1573, 0.005946, 0.1573, 0.7874, 0.5164, 0.7874, 0.1573, 0.005946, 0.1573, 0.7874, 0.5164, 0.7874, 0.1573, 0.005946, 0.5164, 0.005946, 0.5164, 0.7874, 0.1573, 0.005946, 0.5164, 0.7874, 0.1573, 0.7874, 0.1573, 0.005946, 0.5164, 0.005946, 0.5164, 0.7874, 0.1573, 0.005946, 0.5164, 0.7874, 0.5164, 0.005946, 0.1573, 0.005946, 0.1573, 0.7874, 0.5164, 0.7874, 0.1573, 0.005946, 0.5164, 0.7874, 0.1573, 0.7874, 0.1573, 0.005946, 0.5164, 0.7874, 0.1573, 0.7874, 0.1573, 0.005946, 0.5164, 0.7874, 0.5164, 0.005946, 0.1573, 0.005946, 0.5164, 0.7874, 0.5164, 0.005946, 0.1573, 0.005946, 0.1573, 0.7874, 0.5164, 0.7874, 0.1573, 0.005946, 0.5164, 0.7874, 0.1573, 0.7874, 0.1573, 0.005946, 0.5164, 0.7874, 0.5164, 0.005946, 0.1573, 0.005946, 0.1573, 0.7874, 0.5164, 0.7874, 0.1573, 0.005946, 0.1573, 0.7874, 0.5164, 0.7874, 0.1573, 0.005946, 0.5164, 0.005946, 0.5164, 0.7874, 0.1573, 0.005946, 0.5164, 0.7874, 0.1573, 0.7874, 0.1573, 0.005946, 0.5164, 0.005946, 0.5164, 0.7874, 0.1573, 0.005946, 0.5164, 0.7874, 0.5164, 0.005946, 0.1573, 0.005946, 0.5164, 0.005946, 0.5164, 0.7874, 0.1573, 0.005946, 0.5164, 0.7874, 0.5164, 0.005946, 0.1573, 0.005946, 0.5164, 0.7874, 0.5164, 0.005946, 0.1573, 0.005946, 0.5164, 0.7874, 0.5164, 0.005946, 0.1573, 0.005946, 0.5164, 0.005946, 0.5164, 0.7874, 0.1573, 0.005946, 0.5164, 0.7874, 0.5164, 0.005946, 0.1573, 0.005946, 0.1573, 0.7874, 0.5164, 0.7874, 0.1573, 0.005946, 0.5164, 0.005946, 0.5164, 0.7874, 0.1573, 0.005946, 0.5164, 0.7874, 0.5164, 0.005946, 0.1573, 0.005946, 0.1573, 0.7874, 0.5164, 0.7874, 0.1573, 0.005946, 0.1573, 0.7874, 0.5164, 0.7874, 0.1573, 0.005946, 0.5164, 0.7874, 0.1573, 0.7874, 0.1573, 0.005946, 0.5164, 0.005946, 0.5164, 0.7874, 0.1573, 0.005946, 0.5164, 0.7874, 0.1573, 0.7874, 0.1573, 0.005946, 0.5164, 0.005946, 0.5164, 0.7874, 0.1573, 0.005946, 0.5164, 0.7874, 0.1573, 0.7874, 0.1573, 0.005946, 0.5164, 0.7874, 0.5164, 0.005946, 0.1573, 0.005946, 0.5164, 0.7874, 0.1573, 0.7874, 0.1573, 0.005946, 0.5164, 0.7874, 0.1573, 0.7874, 0.1573, 0.005946, 0.1573, 0.7874, 0.5164, 0.7874, 0.1573, 0.005946, 0.1573, 0.7874, 0.5164, 0.7874, 0.5164, 0.005946, 0.1573, 0.7874, 0.1573, 0.005946, 0.1573, 0.005946, 0.5164, 0.7874, 0.5164, 0.005946, 0.1573, 0.005946, 0.1573, 0.7874, 0.5164, 0.7874, 0.1573, 0.005946, 0.5164, 0.7874, 0.5164, 0.005946, 0.1573, 0.005946, 0.5164, 0.005946, 0.5164, 0.7874, 0.1573, 0.005946, 0.5164, 0.005946, 0.5164, 0.7874, 0.1573, 0.005946, 0.5164, 0.005946, 0.5164, 0.7874, 0.1573, 0.005946, 0.5164, 0.005946, 0.5164, 0.7874, 0.1573, 0.005946, 0.5164, 0.7874, 0.5164, 0.005946, 0.1573, 0.005946, 0.5164, 0.005946, 0.5164, 0.7874, 0.1573, 0.005946, 0.5164, 0.005946, 0.5164, 0.7874, 0.1573, 0.005946, 0.5164, 0.7874, 0.5164, 0.005946, 0.1573, 0.005946, 0.1573, 0.7874, 0.5164, 0.7874, 0.1573, 0.005946, 0.5164, 0.7874, 0.5164, 0.005946, 0.1573, 0.005946, 0.5164, 0.005946, 0.5164, 0.7874, 0.1573, 0.005946, 0.5164, 0.7874, 0.5164, 0.005946, 0.1573, 0.005946, 0.5164, 0.7874, 0.5164, 0.005946, 0.1573, 0.005946, 0.1573, 0.7874, 0.5164, 0.7874, 0.1573, 0.005946, 0.5164, 0.005946, 0.5164, 0.7874, 0.1573, 0.005946, 0.5164, 0.7874, 0.1573, 0.7874, 0.1573, 0.005946, 0.5164, 0.005946, 0.5164, 0.7874, 0.1573, 0.005946, 0.1573, 0.7874, 0.5164, 0.7874, 0.1573, 0.005946, 0.5164, 0.005946, 0.5164, 0.7874, 0.1573, 0.005946, 0.1573, 0.7874, 0.5164, 0.7874, 0.1573, 0.005946, 0.5164, 0.7874, 0.5164, 0.005946, 0.1573, 0.005946, 0.5164, 0.7874, 0.1573, 0.7874, 0.1573, 0.005946, 0.5164, 0.7874, 0.5164, 0.005946, 0.1573, 0.005946, 0.1573, 0.7874, 0.5164, 0.7874, 0.1573, 0.005946, 0.5164, 0.7874, 0.5164, 0.005946, 0.9428, 0.9783, 0.9161, 0.9783, 0.9161, 0.02232, 0.9161, 0.9783, 0.8895, 0.9783, 0.8895, 0.02232, 0.8362, 0.9783, 0.8096, 0.9783, 0.8096, 0.02232, 0.8096, 0.9783, 0.783, 0.9783, 0.783, 0.02232, 0.7297, 0.9783, 0.7031, 0.9783, 0.7031, 0.02232, 0.7031, 0.9783, 0.6765, 0.9783, 0.6765, 0.02232, 0.6232, 0.9783, 0.5966, 0.9783, 0.5966, 0.02232, 0.2115, 0.956, 0.1444, 0.9838, 0.07726, 0.956, 0.07726, 0.956, 0.04945, 0.8889, 0.07726, 0.8218, 0.07726, 0.8218, 0.1444, 0.7939, 0.2115, 0.8218, 0.2115, 0.8218, 0.2393, 0.8889, 0.2115, 0.956, 0.2115, 0.956, 0.07726, 0.956, 0.07726, 0.8218, 0.5966, 0.02232, 0.5966, 0.9783, 0.57, 0.9783, 0.57, 0.02232, 0.9428, 0.02232, 0.8629, 0.02232, 0.6499, 0.02232, 0.6232, 0.02232, 0.57, 0.02232, 0.7031, 0.02232, 0.6499, 0.02232, 0.57, 0.02232, 0.7564, 0.02232, 0.7031, 0.02232, 0.57, 0.02232, 0.8629, 0.02232, 0.8362, 0.02232, 0.7564, 0.02232, 0.8629, 0.02232, 0.7564, 0.02232, 0.57, 0.02232, 0.1573, 0.005946, 0.5164, 0.005946, 0.5164, 0.7874, 0.1573, 0.005946, 0.1573, 0.7874, 0.5164, 0.7874, 0.1573, 0.005946, 0.5164, 0.7874, 0.5164, 0.005946, 0.1573, 0.005946, 0.5164, 0.7874, 0.5164, 0.005946, 0.1573, 0.005946, 0.5164, 0.7874, 0.1573, 0.7874, 0.1573, 0.005946, 0.5164, 0.005946, 0.5164, 0.7874, 0.1573, 0.005946, 0.5164, 0.7874, 0.1573, 0.7874, 0.1573, 0.005946, 0.1573, 0.7874, 0.5164, 0.7874, 0.1573, 0.005946, 0.5164, 0.7874, 0.5164, 0.005946, 0.1573, 0.005946, 0.5164, 0.005946, 0.5164, 0.7874, 0.1573, 0.005946, 0.5164, 0.005946, 0.5164, 0.7874, 0.1573, 0.005946, 0.1573, 0.7874, 0.5164, 0.7874, 0.1573, 0.005946, 0.1573, 0.7874, 0.5164, 0.7874, 0.1573, 0.005946, 0.5164, 0.7874, 0.5164, 0.005946, 0.1573, 0.005946, 0.5164, 0.005946, 0.5164, 0.7874, 0.1573, 0.005946, 0.1573, 0.7874, 0.5164, 0.7874, 0.1573, 0.005946, 0.5164, 0.7874, 0.5164, 0.005946, 0.1573, 0.005946, 0.5164, 0.7874, 0.5164, 0.005946, 0.1573, 0.005946, 0.5164, 0.7874, 0.1573, 0.7874, 0.1573, 0.005946, 0.5164, 0.005946, 0.5164, 0.7874, 0.1573, 0.005946, 0.5164, 0.7874, 0.1573, 0.7874, 0.1573, 0.005946, 0.1573, 0.7874, 0.5164, 0.7874, 0.1573, 0.005946, 0.5164, 0.7874, 0.1573, 0.7874, 0.1573, 0.005946, 0.1573, 0.7874, 0.5164, 0.7874, 0.1573, 0.005946, 0.1573, 0.7874, 0.5164, 0.7874, 0.1573, 0.005946, 0.1573, 0.7874, 0.5164, 0.7874, 0.1573, 0.005946, 0.5164, 0.7874, 0.1573, 0.7874, 0.1573, 0.005946, 0.1573, 0.7874, 0.5164, 0.7874, 0.1573, 0.005946, 0.5164, 0.7874, 0.5164, 0.005946, 0.1573, 0.005946, 0.5164, 0.7874, 0.1573, 0.7874, 0.1573, 0.005946, 0.1573, 0.7874, 0.5164, 0.7874, 0.1573, 0.005946, 0.5164, 0.7874, 0.5164, 0.005946, 0.1573, 0.005946, 0.5164, 0.7874, 0.5164, 0.005946, 0.1573, 0.005946, 0.5164, 0.005946, 0.5164, 0.7874, 0.1573, 0.005946, 0.5164, 0.7874, 0.1573, 0.7874, 0.1573, 0.005946, 0.5164, 0.005946, 0.5164, 0.7874, 0.1573, 0.005946, 0.5164, 0.7874, 0.1573, 0.7874, 0.1573, 0.005946, 0.5164, 0.005946, 0.5164, 0.7874, 0.1573, 0.005946, 0.1573, 0.7874, 0.5164, 0.7874, 0.1573, 0.005946, 0.5164, 0.005946, 0.5164, 0.7874, 0.1573, 0.005946, 0.5164, 0.005946, 0.5164, 0.7874, 0.1573, 0.005946, 0.5164, 0.7874, 0.5164, 0.005946, 0.1573, 0.005946, 0.5164, 0.7874, 0.5164, 0.005946, 0.5164, 0.005946, 0.5164, 0.7874, 0.1573, 0.7874, 0.1573, 0.005946, 0.1573, 0.7874, 0.5164, 0.7874, 0.1573, 0.005946, 0.5164, 0.7874, 0.5164, 0.005946, 0.1573, 0.005946, 0.1573, 0.7874, 0.5164, 0.7874, 0.1573, 0.005946, 0.5164, 0.7874, 0.1573, 0.7874, 0.1573, 0.005946, 0.5164, 0.7874, 0.1573, 0.7874, 0.1573, 0.005946, 0.5164, 0.7874, 0.1573, 0.7874, 0.1573, 0.005946, 0.5164, 0.7874, 0.1573, 0.7874, 0.1573, 0.005946, 0.1573, 0.7874, 0.5164, 0.7874, 0.1573, 0.005946, 0.5164, 0.7874, 0.1573, 0.7874, 0.1573, 0.005946, 0.5164, 0.7874, 0.1573, 0.7874, 0.1573, 0.005946, 0.1573, 0.7874, 0.5164, 0.7874, 0.1573, 0.005946, 0.5164, 0.7874, 0.5164, 0.005946, 0.1573, 0.005946, 0.1573, 0.7874, 0.5164, 0.7874, 0.1573, 0.005946, 0.5164, 0.7874, 0.1573, 0.7874, 0.1573, 0.005946, 0.1573, 0.7874, 0.5164, 0.7874, 0.1573, 0.005946, 0.1573, 0.7874, 0.5164, 0.7874, 0.1573, 0.005946, 0.5164, 0.7874, 0.5164, 0.005946, 0.1573, 0.005946, 0.5164, 0.7874, 0.1573, 0.7874, 0.1573, 0.005946, 0.5164, 0.005946, 0.5164, 0.7874, 0.1573, 0.005946, 0.5164, 0.7874, 0.1573, 0.7874, 0.1573, 0.005946, 0.5164, 0.7874, 0.5164, 0.005946, 0.1573, 0.005946, 0.5164, 0.7874, 0.1573, 0.7874, 0.1573, 0.005946, 0.5164, 0.7874, 0.5164, 0.005946, 0.1573, 0.005946, 0.1573, 0.7874, 0.5164, 0.7874, 0.1573, 0.005946, 0.5164, 0.005946, 0.5164, 0.7874, 0.1573, 0.005946, 0.1573, 0.7874, 0.5164, 0.7874, 0.1573, 0.005946, 0.5164, 0.7874, 0.5164, 0.005946, 0.1573, 0.005946, 0.1573, 0.7874, 0.5164, 0.7874])
me_cylinder_002.materials.append(mat_material_002)
me_cylinder_002.update()

# ---- objects
ob_light = bpy.data.objects.new('Light', light_light)
ob_camera = bpy.data.objects.new('Camera', cam_camera)
ob_cylinder_001 = bpy.data.objects.new('Cylinder.001', me_cylinder_002)

# ---- transforms, parenting, visibility, modifiers, constraints
ob_light.location = (4.076, 1.005, 5.904)
ob_light.rotation_euler = (0.6503, 0.05522, 1.866)
ob_light.lock_rotations_4d = False
ob_light.empty_display_type = 'ARROWS'
ob_light.color = (0.0, 0.0, 0.0, 0.0)
ob_light.lineart.crease_threshold = 0.0
ob_camera.location = (7.359, -6.926, 4.958)
ob_camera.rotation_euler = (1.109, 0.0, 0.8149)
ob_camera.lock_rotations_4d = False
ob_camera.empty_display_type = 'ARROWS'
ob_camera.color = (0.0, 0.0, 0.0, 0.0)
ob_camera.display_type = 'WIRE'
ob_camera.lineart.crease_threshold = 0.0
ob_cylinder_001.location = (0.0, 0.0, 0.0)
ob_cylinder_001.rotation_euler = (1.571, -0.0, 0.0)
_m = ob_cylinder_001.modifiers.new('Auto Smooth', 'NODES')
_m.node_group = ng_auto_smooth
_gi = [s.identifier for s in ng_auto_smooth.interface.items_tree if s.item_type == 'SOCKET' and s.in_out == 'INPUT']
_m[_gi[1]] = 1.459  # Angle

# ---- collection membership
col_collection.objects.link(ob_light)
col_collection.objects.link(ob_camera)
col_collection.objects.link(ob_cylinder_001)

# ---- scene / render settings (as saved in the file)
scene.camera = ob_camera
scene.frame_start = 1; scene.frame_end = 250; scene.frame_set(1)
scene.render.engine = 'BLENDER_EEVEE_NEXT'
scene.cycles.sampling_pattern = 'TABULATED_SOBOL'
scene.view_settings.view_transform = 'Filmic'
bpy.context.view_layer.update()
